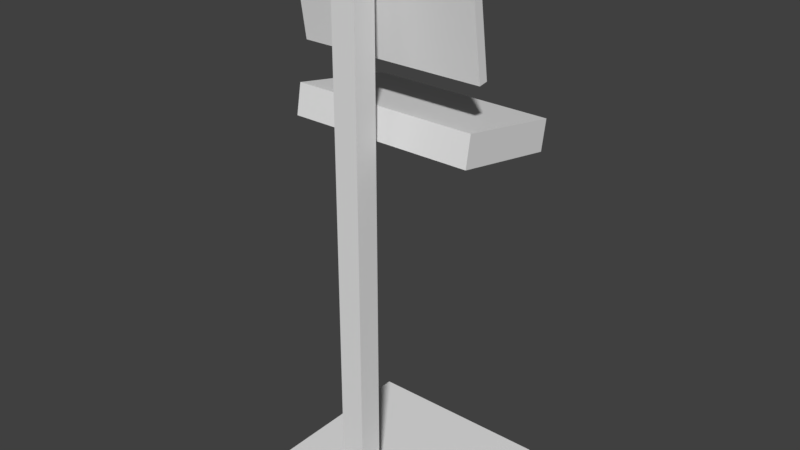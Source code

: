 # Source: Computer_terminal.blend  (saved by Blender 2.77.0; exported with 4.5.12 LTS)
import bpy
from mathutils import Matrix  # noqa: F401  (used for matrix-valued properties, if any)

bpy.ops.wm.read_factory_settings(use_empty=True)
scene = bpy.context.scene
scene.name = 'Scene'

# ---- collections
col_collection_1 = bpy.data.collections.new('Collection 1'); scene.collection.children.link(col_collection_1)

# ---- world
world_world = bpy.data.worlds.new('World'); scene.world = world_world
world_world.color = (0.05088, 0.05088, 0.05088)
world_world.use_sun_shadow = False
world_world.sun_shadow_jitter_overblur = 0.0
world_world.cycles.sampling_method = 'MANUAL'

# ---- meshes
me_cube_005 = bpy.data.meshes.new('Cube.005')
me_cube_005.from_pydata([(-0.24, -0.06548, 1.454), (-0.24, -0.02454, 1.177), (0.24, -0.06548, 1.454), (0.24, -0.02454, 1.177)], [], [(0, 2, 3, 1)])
_uv = me_cube_005.uv_layers.new(name='UVMap')
_uv.uv.foreach_set('vector', [0.7733, 0.6733, 0.2267, 0.6733, 0.2267, 0.4547, 0.7733, 0.4547])
me_cube_005.use_remesh_preserve_volume = False
me_cube_005.use_remesh_preserve_attributes = False
me_cube_005.use_mirror_vertex_groups = False
me_cube_005.update()
me_cube_004 = bpy.data.meshes.new('Cube.004')
me_cube_004.from_pydata([(0.25, -0.04024, 1.165), (0.25, -0.08412, 1.462), (-0.25, -0.04024, 1.165), (-0.25, -0.08412, 1.462), (0.24, -0.01697, 1.178), (0.24, -0.05792, 1.455), (-0.24, -0.01697, 1.178), (-0.24, -0.05792, 1.455), (-0.25, -0.05938, 1.465), (-0.25, -0.01551, 1.169), (0.25, -0.05938, 1.465), (0.25, -0.01551, 1.169), (-0.24, -0.06781, 1.454), (-0.24, -0.02687, 1.177), (0.24, -0.06781, 1.454), (0.24, -0.02687, 1.177)], [], [(1, 3, 2, 0), (3, 8, 9, 2), (4, 6, 13, 15), (10, 1, 0, 11), (0, 2, 9, 11), (10, 8, 3, 1), (7, 6, 9, 8), (5, 7, 8, 10), (4, 5, 10, 11), (6, 4, 11, 9), (12, 14, 15, 13), (7, 5, 14, 12), (5, 4, 15, 14), (6, 7, 12, 13)])
me_cube_004.use_remesh_preserve_volume = False
me_cube_004.use_remesh_preserve_attributes = False
me_cube_004.use_mirror_vertex_groups = False
me_cube_004.update()
me_cube_003 = bpy.data.meshes.new('Cube.003')
me_cube_003.from_pydata([(0.25, -0.08147, 0.9878), (0.25, -0.06697, 1.067), (-0.25, -0.08147, 0.9878), (-0.25, -0.06697, 1.067), (0.25, 0.2136, 0.9335), (0.25, 0.2281, 1.012), (-0.25, 0.2136, 0.9335), (-0.25, 0.2281, 1.012)], [], [(1, 3, 2, 0), (3, 7, 6, 2), (7, 5, 4, 6), (5, 1, 0, 4), (0, 2, 6, 4), (5, 7, 3, 1)])
me_cube_003.use_remesh_preserve_volume = False
me_cube_003.use_remesh_preserve_attributes = False
me_cube_003.use_mirror_vertex_groups = False
me_cube_003.update()
me_cube_001 = bpy.data.meshes.new('Cube.001')
me_cube_001.from_pydata([(0.25, -0.2497, 1.863e-08), (0.03199, -0.1848, 0.04), (-0.25, -0.2497, 1.863e-08), (-0.03199, -0.1848, 0.04), (0.25, 0.2503, 1.863e-08), (0.03199, -0.1208, 0.04), (-0.25, 0.2503, 1.863e-08), (-0.03199, -0.1208, 0.04), (0.25, -0.2497, 0.04), (-0.25, -0.2497, 0.04), (-0.25, 0.2503, 0.04), (0.25, 0.2503, 0.04), (0.03199, -0.1848, 1.487), (-0.03199, -0.1848, 1.487), (-0.03199, -0.1208, 1.487), (0.03199, -0.1208, 1.487)], [], [(8, 9, 2, 0), (9, 10, 6, 2), (10, 11, 4, 6), (11, 8, 0, 4), (0, 2, 6, 4), (3, 1, 12, 13), (1, 3, 9, 8), (3, 7, 10, 9), (7, 5, 11, 10), (5, 1, 8, 11), (15, 14, 13, 12), (1, 5, 15, 12), (7, 3, 13, 14), (5, 7, 14, 15)])
me_cube_001.use_remesh_preserve_volume = False
me_cube_001.use_remesh_preserve_attributes = False
me_cube_001.use_mirror_vertex_groups = False
me_cube_001.update()

# ---- objects
ob_computer_screen = bpy.data.objects.new('Computer screen', me_cube_005)
ob_computer_monitor = bpy.data.objects.new('Computer monitor', me_cube_004)
ob_computer_keyboard = bpy.data.objects.new('Computer keyboard', me_cube_003)
ob_computer_stand = bpy.data.objects.new('Computer stand', me_cube_001)

# ---- transforms, parenting, visibility, modifiers, constraints
ob_computer_screen.location = (0.0, 0.0, 0.0)
ob_computer_screen.lineart.crease_threshold = 0.0
ob_computer_monitor.location = (0.0, 0.0, 0.0)
ob_computer_monitor.lineart.crease_threshold = 0.0
ob_computer_keyboard.location = (0.0, 0.0, 0.0)
ob_computer_keyboard.lineart.crease_threshold = 0.0
ob_computer_stand.location = (0.0, 0.0, 0.0)
ob_computer_stand.lineart.crease_threshold = 0.0

# ---- collection membership
col_collection_1.objects.link(ob_computer_screen)
col_collection_1.objects.link(ob_computer_monitor)
col_collection_1.objects.link(ob_computer_keyboard)
col_collection_1.objects.link(ob_computer_stand)

# ---- scene / render settings (as saved in the file)
scene.frame_start = 1; scene.frame_end = 250; scene.frame_set(1)
scene.render.engine = 'BLENDER_EEVEE_NEXT'
scene.render.resolution_percentage = 50
scene.render.dither_intensity = 0.0
scene.cycles.use_denoising = False
scene.cycles.samples = 128
scene.cycles.sampling_pattern = 'TABULATED_SOBOL'
scene.cycles.light_sampling_threshold = 0.0
scene.cycles.use_adaptive_sampling = False
scene.cycles.use_light_tree = False
scene.cycles.blur_glossy = 0.0
scene.cycles.sample_clamp_indirect = 0.0
scene.view_settings.view_transform = 'Standard'
bpy.context.view_layer.update()

# ---- added for rendering (the .blend has no active camera and no usable light): camera, sun
cam_auto = bpy.data.cameras.new('AutoCamera')
cam_auto.lens = 50.0
cam_auto.sensor_width = 36.0
cam_auto.clip_end = 1000.0
ob_auto_camera = bpy.data.objects.new('AutoCamera', cam_auto)
scene.collection.objects.link(ob_auto_camera)
ob_auto_camera.location = (1.52328, -1.8276, 1.96203)
ob_auto_camera.rotation_euler = (1.09748, -7.21219e-08, 0.694738)
scene.camera = ob_auto_camera
light_auto_sun = bpy.data.lights.new('AutoSun', 'SUN')
light_auto_sun.energy = 3.0
light_auto_sun.angle = 0.0523599
ob_auto_sun = bpy.data.objects.new('AutoSun', light_auto_sun)
scene.collection.objects.link(ob_auto_sun)
ob_auto_sun.rotation_euler = (0.872665, 0.174533, 0.523599)
bpy.context.view_layer.update()
